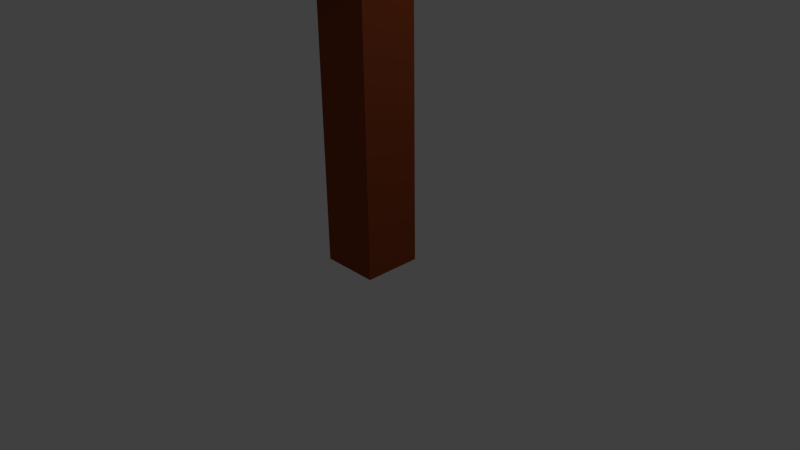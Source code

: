 # Source: FK-tree3.blend  (saved by Blender 2.76.0; exported with 4.5.12 LTS)
import bpy
from mathutils import Matrix  # noqa: F401  (used for matrix-valued properties, if any)

bpy.ops.wm.read_factory_settings(use_empty=True)
scene = bpy.context.scene
scene.name = 'Scene'

# ---- collections
col_collection_1 = bpy.data.collections.new('Collection 1'); scene.collection.children.link(col_collection_1)

# ---- materials (node trees are filled in below, after node groups)
mat_material_001 = bpy.data.materials.new('Material.001')
mat_material_001.alpha_threshold = 0.0
mat_material_001.use_transparent_shadow = False
mat_material_001.diffuse_color = (0.2668, 0.05465, 0.01845, 1.0)
mat_material_001.roughness = 0.5
mat_tree_gr_n = bpy.data.materials.new('tree_grün')
mat_tree_gr_n.alpha_threshold = 0.0
mat_tree_gr_n.use_transparent_shadow = False
mat_tree_gr_n.diffuse_color = (0.02364, 0.8, 0.005634, 1.0)
mat_tree_gr_n.roughness = 0.5

# ---- material node trees

# ---- world
world_world = bpy.data.worlds.new('World'); scene.world = world_world
world_world.color = (0.05088, 0.05088, 0.05088)
world_world.use_sun_shadow = False
world_world.sun_shadow_jitter_overblur = 0.0
world_world.cycles.sampling_method = 'MANUAL'
world_world.cycles.sample_map_resolution = 256

# ---- cameras
cam_camera = bpy.data.cameras.new('Camera')
cam_camera.clip_end = 100.0
cam_camera.lens = 35.0
cam_camera.sensor_width = 32.0
cam_camera.sensor_height = 18.0
cam_camera.ortho_scale = 7.314
cam_camera.dof.focus_distance = 0.0
cam_camera.dof.aperture_fstop = 128.0

# ---- lights
light_lamp = bpy.data.lights.new('Lamp', 'POINT')
light_lamp.transmission_factor = 0.0
light_lamp.cutoff_distance = 30.0
light_lamp.energy = 100.0
light_lamp.shadow_buffer_clip_start = 1.001
light_lamp.shadow_soft_size = 0.1
light_lamp.shadow_maximum_resolution = 0.006
light_lamp.use_absolute_resolution = True
light_lamp.cycles.use_multiple_importance_sampling = False

# ---- meshes
me_cube_004 = bpy.data.meshes.new('Cube.004')
me_cube_004.from_pydata([(-0.6477, 1.122, 4.815), (-2.726, -2.399, 5.976), (1.295, 3.725e-09, 4.815), (-0.7151, -3.56, 5.976), (-1.295, 3.725e-09, 3.81), (-3.306, -3.405, 4.971), (0.6477, -1.122, 3.81), (-1.295, -4.565, 4.971), (-0.7151, 3.56, 5.976), (-0.6477, -1.122, 4.815), (-2.726, 2.399, 5.976), (0.6477, 1.122, 3.81), (-1.295, 4.565, 4.971), (-3.306, 3.405, 4.971), (3.441, -1.161, 5.976), (3.441, 1.161, 5.976), (4.601, -1.161, 4.971), (4.601, 1.161, 4.971), (-0.8244, -0.7754, -0.08021), (-0.8244, -0.7754, 4.474), (-0.8244, 0.7754, -0.08021), (-0.8244, 0.7754, 4.474), (0.7264, -0.7754, -0.08021), (0.7264, -0.7754, 4.474), (0.7264, 0.7754, -0.08021), (0.7264, 0.7754, 4.474)], [], [(1, 3, 2, 0), (3, 7, 6, 2), (7, 5, 4, 6), (5, 1, 0, 4), (0, 2, 6, 4), (5, 7, 3, 1), (16, 14, 9, 6), (17, 16, 6, 11), (15, 17, 11, 0), (9, 0, 11, 6), (12, 13, 10, 8), (14, 15, 0, 9), (2, 9, 4, 11), (13, 12, 11, 4), (10, 13, 4, 9), (16, 17, 15, 14), (19, 21, 20, 18), (21, 25, 24, 20), (25, 23, 22, 24), (23, 19, 18, 22), (18, 20, 24, 22), (23, 25, 21, 19), (12, 8, 2, 11), (8, 10, 9, 2)])
me_cube_004.polygons.foreach_set('material_index', [1, 1, 1, 1, 1, 1, 1, 1, 1, 1, 1, 1, 1, 1, 1, 1, 0, 0, 0, 0, 0, 0, 1, 1])
me_cube_004.materials.append(mat_material_001)
me_cube_004.materials.append(mat_tree_gr_n)
me_cube_004.use_remesh_preserve_volume = False
me_cube_004.use_remesh_preserve_attributes = False
me_cube_004.use_mirror_vertex_groups = False
me_cube_004.update()

# ---- objects
ob_cube = bpy.data.objects.new('Cube', me_cube_004)
ob_lamp = bpy.data.objects.new('Lamp', light_lamp)
ob_camera = bpy.data.objects.new('Camera', cam_camera)

# ---- transforms, parenting, visibility, modifiers, constraints
ob_cube.location = (0.0, 0.0, 0.0)
ob_cube.scale = (0.5, 0.5, 1.0)
ob_cube.lineart.crease_threshold = 0.0
ob_lamp.location = (4.076, 1.005, 5.904)
ob_lamp.rotation_euler = (0.6503, 0.05522, 1.866)
ob_lamp.lock_rotations_4d = False
ob_lamp.empty_display_type = 'ARROWS'
ob_lamp.color = (0.0, 0.0, 0.0, 0.0)
ob_lamp.lineart.crease_threshold = 0.0
ob_camera.location = (7.481, -6.508, 5.344)
ob_camera.rotation_euler = (1.109, 0.01082, 0.8149)
ob_camera.lock_rotations_4d = False
ob_camera.empty_display_type = 'ARROWS'
ob_camera.color = (0.0, 0.0, 0.0, 0.0)
ob_camera.display_type = 'WIRE'
ob_camera.lineart.crease_threshold = 0.0

# ---- collection membership
col_collection_1.objects.link(ob_cube)
col_collection_1.objects.link(ob_lamp)
col_collection_1.objects.link(ob_camera)

# ---- scene / render settings (as saved in the file)
scene.camera = ob_camera
scene.frame_start = 1; scene.frame_end = 250; scene.frame_set(1)
scene.render.engine = 'BLENDER_EEVEE_NEXT'
scene.render.resolution_percentage = 50
scene.render.dither_intensity = 0.0
scene.cycles.use_denoising = False
scene.cycles.samples = 10
scene.cycles.sampling_pattern = 'TABULATED_SOBOL'
scene.cycles.light_sampling_threshold = 0.0
scene.cycles.use_adaptive_sampling = False
scene.cycles.use_light_tree = False
scene.cycles.blur_glossy = 0.0
scene.cycles.pixel_filter_type = 'GAUSSIAN'
scene.cycles.sample_clamp_indirect = 0.0
scene.view_settings.view_transform = 'Standard'
bpy.context.view_layer.update()
